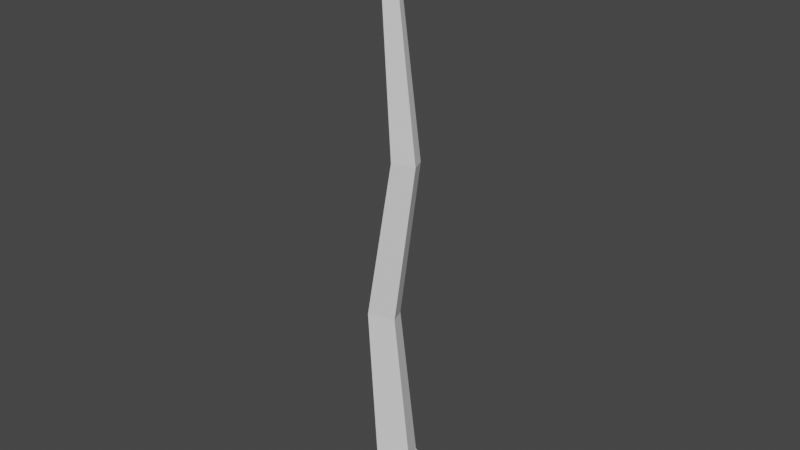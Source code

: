 # Source: Tree_Trunk.blend  (saved by Blender 2.80.75; exported with 4.5.12 LTS)
import bpy
from mathutils import Matrix  # noqa: F401  (used for matrix-valued properties, if any)

bpy.ops.wm.read_factory_settings(use_empty=True)
scene = bpy.context.scene
scene.name = 'Scene'

# ---- collections
col_collection = bpy.data.collections.new('Collection'); scene.collection.children.link(col_collection)

# ---- materials (node trees are filled in below, after node groups)
mat_material = bpy.data.materials.new('Material')
mat_material.alpha_threshold = 0.0
mat_material.use_transparent_shadow = False
mat_material.line_color = (0.0, 0.0, 0.0, 1.0)

# ---- material node trees
mat_material.use_nodes = True; mat_material.node_tree.nodes.clear()
_N = mat_material.node_tree.nodes; _L = mat_material.node_tree.links
n0 = _N.new('ShaderNodeOutputMaterial'); n0.name = 'Material Output'; n0.location = (300, 300)
n1 = _N.new('ShaderNodeBsdfPrincipled'); n1.name = 'Principled BSDF'; n1.location = (10, 300)
n1.distribution = 'GGX'
n1.subsurface_method = 'BURLEY'
n1.inputs[2].default_value = 0.4
n1.inputs[3].default_value = 1.45
n1.inputs[27].default_value = (0.0, 0.0, 0.0, 1.0)
n1.inputs[28].default_value = 1.0
_L.new(n1.outputs[0], n0.inputs[0])
n0.is_active_output = True

# ---- world
world_world = bpy.data.worlds.new('World'); scene.world = world_world
world_world.use_nodes = True; world_world.node_tree.nodes.clear()
_N = world_world.node_tree.nodes; _L = world_world.node_tree.links
n0 = _N.new('ShaderNodeOutputWorld'); n0.name = 'World Output'; n0.location = (300, 300)
n1 = _N.new('ShaderNodeBackground'); n1.name = 'Background'; n1.location = (10, 300)
n1.inputs[0].default_value = (0.05088, 0.05088, 0.05088, 1.0)
_L.new(n1.outputs[0], n0.inputs[0])
n0.is_active_output = True
world_world.color = (0.05088, 0.05088, 0.05088)
world_world.use_sun_shadow = False
world_world.sun_shadow_jitter_overblur = 0.0

# ---- meshes
me_cube = bpy.data.meshes.new('Cube')
me_cube.from_pydata([(1.034, 0.5984, 3.793), (2.834, 2.503, 0.0), (1.556, -0.8164, 3.793), (3.356, -2.512, 0.0), (-1.537, 1.278, 3.793), (-3.337, 3.182, 0.0), (-0.8947, -1.478, 3.793), (-2.695, -3.173, 0.0), (-0.3346, 0.4538, 15.05), (0.07945, -0.67, 15.05), (-2.377, 0.9934, 15.05), (-1.867, -1.195, 15.05), (1.419, 0.3668, 26.92), (1.769, -0.5818, 26.92), (-0.3051, 0.8223, 26.92), (0.1258, -1.025, 26.92), (-0.2557, 0.1727, 40.01), (-0.05012, -0.3853, 40.01), (-1.27, 0.4407, 40.01), (-1.017, -0.6461, 40.01), (-0.5156, -0.1045, 44.2)], [], [(2, 0, 8, 9), (3, 2, 6, 7), (7, 6, 4, 5), (1, 0, 2, 3), (5, 4, 0, 1), (8, 10, 14, 12), (0, 4, 10, 8), (6, 2, 9, 11), (4, 6, 11, 10), (14, 15, 19, 18), (9, 8, 12, 13), (10, 11, 15, 14), (11, 9, 13, 15), (19, 17, 20), (15, 13, 17, 19), (12, 14, 18, 16), (13, 12, 16, 17), (16, 18, 20), (17, 16, 20), (18, 19, 20)])
_uv = me_cube.uv_layers.new(name='UVMap')
_uv.uv.foreach_set('vector', [0.375, 0.75, 0.375, 0.5, 0.375, 0.5, 0.375, 0.75, 0.375, 0.25, 0.625, 0.25, 0.625, 0.5, 0.375, 0.5, 0.375, 0.5, 0.625, 0.5, 0.625, 0.75, 0.375, 0.75, 0.125, 0.5, 0.375, 0.5, 0.375, 0.75, 0.125, 0.75, 0.625, 0.5, 0.875, 0.5, 0.875, 0.75, 0.625, 0.75, 0.875, 0.75, 0.875, 0.5, 0.875, 0.5, 0.875, 0.75, 0.875, 0.75, 0.875, 0.5, 0.875, 0.5, 0.875, 0.75, 0.625, 0.5, 0.625, 0.25, 0.625, 0.25, 0.625, 0.5, 0.625, 0.75, 0.625, 0.5, 0.625, 0.5, 0.625, 0.75, 0.625, 0.75, 0.625, 0.5, 0.625, 0.5, 0.625, 0.75, 0.375, 0.75, 0.375, 0.5, 0.375, 0.5, 0.375, 0.75, 0.625, 0.75, 0.625, 0.5, 0.625, 0.5, 0.625, 0.75, 0.625, 0.5, 0.625, 0.25, 0.625, 0.25, 0.625, 0.5, 0.625, 0.5, 0.625, 0.25, 0.625, 0.5, 0.625, 0.5, 0.625, 0.25, 0.625, 0.25, 0.625, 0.5, 0.875, 0.75, 0.875, 0.5, 0.875, 0.5, 0.875, 0.75, 0.375, 0.75, 0.375, 0.5, 0.375, 0.5, 0.375, 0.75, 0.875, 0.75, 0.875, 0.5, 0.875, 0.75, 0.375, 0.75, 0.375, 0.5, 0.375, 0.75, 0.625, 0.75, 0.625, 0.5, 0.625, 0.75])
me_cube.materials.append(mat_material)
me_cube.use_remesh_preserve_volume = False
me_cube.use_remesh_preserve_attributes = False
me_cube.use_mirror_vertex_groups = False
me_cube.update()

# ---- objects
ob_mesh = bpy.data.objects.new('Mesh', me_cube)

# ---- transforms, parenting, visibility, modifiers, constraints
ob_mesh.location = (0.0, 0.0, 0.0)
ob_mesh.lock_rotations_4d = False
ob_mesh.empty_display_type = 'ARROWS'
ob_mesh.lineart.crease_threshold = 0.0

# ---- collection membership
col_collection.objects.link(ob_mesh)

# ---- scene / render settings (as saved in the file)
scene.frame_start = 1; scene.frame_end = 250; scene.frame_set(1)
scene.render.engine = 'BLENDER_EEVEE_NEXT'
scene.cycles.use_denoising = False
scene.cycles.samples = 128
scene.cycles.sampling_pattern = 'TABULATED_SOBOL'
scene.cycles.use_adaptive_sampling = False
scene.cycles.use_light_tree = False
scene.view_settings.view_transform = 'Filmic'
bpy.context.view_layer.update()

# ---- added for rendering (the .blend has no active camera and no usable light): camera, sun
cam_auto = bpy.data.cameras.new('AutoCamera')
cam_auto.lens = 50.0
cam_auto.sensor_width = 36.0
cam_auto.clip_end = 1000.0
ob_auto_camera = bpy.data.objects.new('AutoCamera', cam_auto)
scene.collection.objects.link(ob_auto_camera)
ob_auto_camera.location = (41.7835, -50.1246, 55.5178)
ob_auto_camera.rotation_euler = (1.09748, -7.21219e-08, 0.694738)
scene.camera = ob_auto_camera
light_auto_sun = bpy.data.lights.new('AutoSun', 'SUN')
light_auto_sun.energy = 3.0
light_auto_sun.angle = 0.0523599
ob_auto_sun = bpy.data.objects.new('AutoSun', light_auto_sun)
scene.collection.objects.link(ob_auto_sun)
ob_auto_sun.rotation_euler = (0.872665, 0.174533, 0.523599)
bpy.context.view_layer.update()
